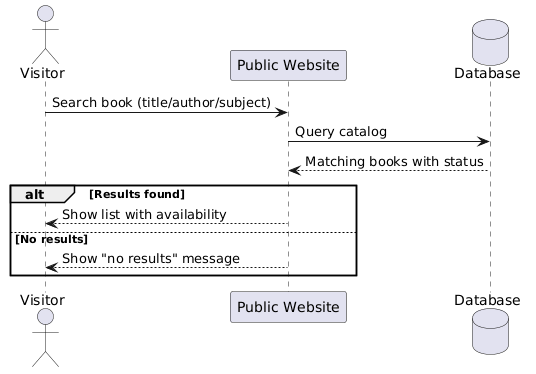

The diagram above was rendered by PlantUML. Its source (embedded in the PNG):
@startuml
actor Visitor
participant "Public Website" as Web
database "Database" as DB

Visitor -> Web: Search book (title/author/subject)
Web -> DB: Query catalog
DB --> Web: Matching books with status

alt Results found
    Web --> Visitor: Show list with availability
else No results
    Web --> Visitor: Show "no results" message
end
@enduml